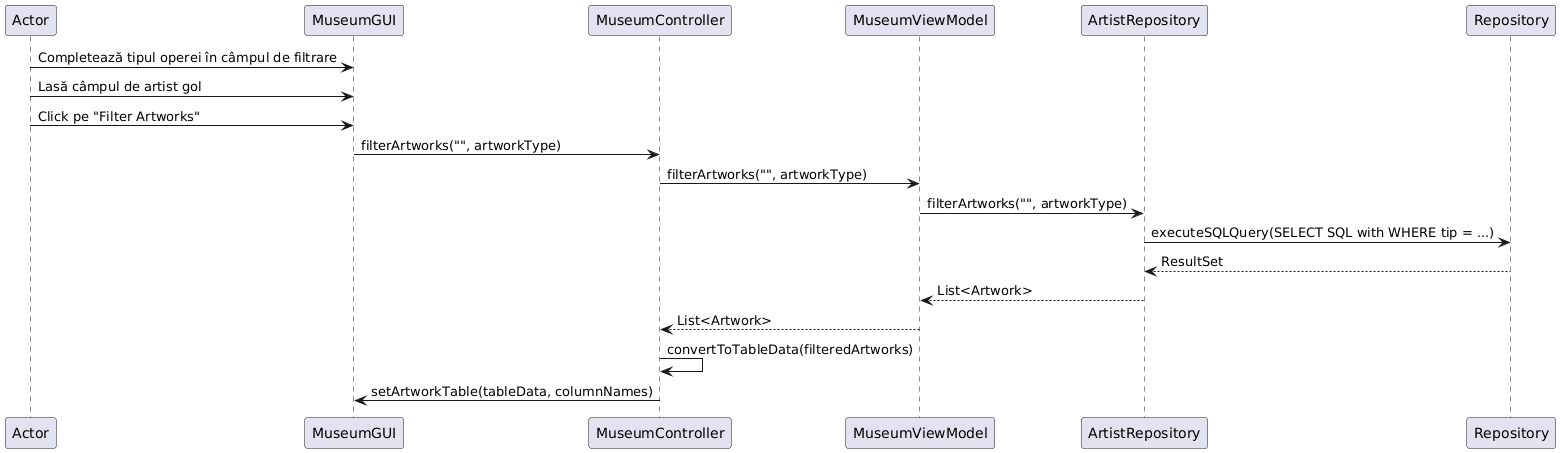

The diagram above was rendered by PlantUML. Its source (embedded in the PNG):
@startuml
Actor -> MuseumGUI: Completează tipul operei în câmpul de filtrare
Actor -> MuseumGUI: Lasă câmpul de artist gol
Actor -> MuseumGUI: Click pe "Filter Artworks"
MuseumGUI -> MuseumController: filterArtworks("", artworkType)
MuseumController -> MuseumViewModel: filterArtworks("", artworkType)
MuseumViewModel -> ArtistRepository: filterArtworks("", artworkType)
ArtistRepository -> Repository: executeSQLQuery(SELECT SQL with WHERE tip = ...)
Repository --> ArtistRepository: ResultSet
ArtistRepository --> MuseumViewModel: List<Artwork>
MuseumViewModel --> MuseumController: List<Artwork>
MuseumController -> MuseumController: convertToTableData(filteredArtworks)
MuseumController -> MuseumGUI: setArtworkTable(tableData, columnNames)
@enduml